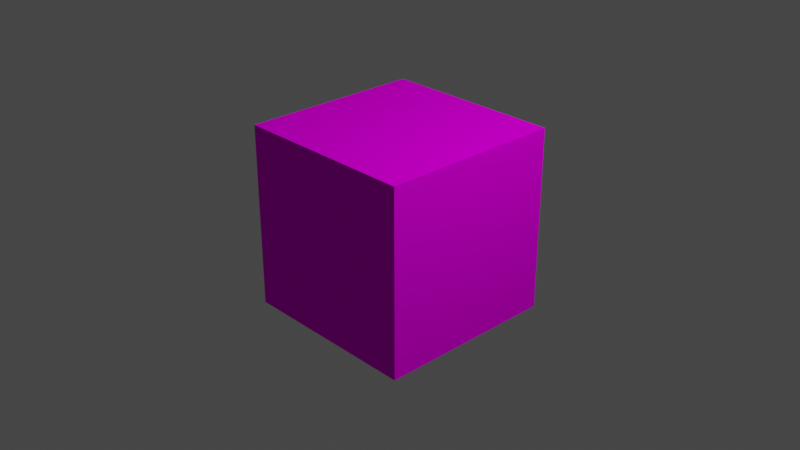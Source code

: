 # Source: Terrain.blend  (saved by Blender 3.5.10; exported with 4.5.12 LTS)
import bpy
from mathutils import Matrix  # noqa: F401  (used for matrix-valued properties, if any)

bpy.ops.wm.read_factory_settings(use_empty=True)
scene = bpy.context.scene
scene.name = 'Scene'

# ---- collections
col_collection = bpy.data.collections.new('Collection'); scene.collection.children.link(col_collection)

# ---- images (referenced by path relative to the original .blend; pixels are not part of the script)
import os
ASSET_DIR = os.environ.get("B2B_ASSET_DIR", "")  # directory of the original .blend (textures are referenced by path, not embedded)
HERE = os.path.dirname(os.path.abspath(__file__))  # packed textures are extracted next to this script under _unpacked/

def load_image(name, relpath, width, height, colorspace="sRGB"):
    """Load a texture the original file referenced (path relative to the .blend, or extracted next to this script)."""
    p = next((c for c in (os.path.join(HERE, relpath), os.path.join(ASSET_DIR, relpath)) if relpath and os.path.exists(c)), "")
    if p:
        img = bpy.data.images.load(p, check_existing=True)
        img.name = name
    else:  # same state as the original file: an image datablock whose file is absent (Cycles renders it pink)
        img = bpy.data.images.new(name, width, height)
        img.source = "FILE"
        img.filepath = "//" + (relpath or name)
    img.colorspace_settings.name = colorspace
    return img
img_basecolorgrid = load_image('BaseColorGrid', '', 1024, 1024, 'sRGB')

# ---- materials (node trees are filled in below, after node groups)
mat_base_terrain = bpy.data.materials.new('Base_Terrain')
mat_base_terrain.alpha_threshold = 0.0
mat_base_terrain.use_transparent_shadow = False
mat_base_terrain.roughness = 0.5
mat_base_terrain.line_color = (0.0, 0.0, 0.0, 1.0)

# ---- material node trees
mat_base_terrain.use_nodes = True; mat_base_terrain.node_tree.nodes.clear()
_N = mat_base_terrain.node_tree.nodes; _L = mat_base_terrain.node_tree.links
n0 = _N.new('ShaderNodeOutputMaterial'); n0.name = 'Material Output'; n0.location = (300, 300)
n1 = _N.new('ShaderNodeBsdfPrincipled'); n1.name = 'Principled BSDF'; n1.location = (10, 300)
n1.distribution = 'GGX'
n1.subsurface_method = 'RANDOM_WALK_SKIN'
n1.inputs[2].default_value = 0.0
n1.inputs[3].default_value = 1.45
n1.inputs[13].default_value = 0.0
n1.inputs[20].default_value = 0.0
n1.inputs[27].default_value = (0.0, 0.0, 0.0, 1.0)
n2 = _N.new('ShaderNodeMapping'); n2.name = 'Mapping'; n2.location = (-460, 240)
n3 = _N.new('ShaderNodeTexCoord'); n3.name = 'Texture Coordinate'; n3.location = (-640, 240)
n4 = _N.new('ShaderNodeTexImage'); n4.name = 'Image Texture'; n4.location = (-280, 280)
n4.image = img_basecolorgrid
_L.new(n1.outputs[0], n0.inputs[0])
_L.new(n4.outputs[0], n1.inputs[0])
_L.new(n2.outputs[0], n4.inputs[0])
_L.new(n3.outputs[2], n2.inputs[0])
n0.is_active_output = True

# ---- world
world_world = bpy.data.worlds.new('World'); scene.world = world_world
world_world.use_nodes = True; world_world.node_tree.nodes.clear()
_N = world_world.node_tree.nodes; _L = world_world.node_tree.links
n0 = _N.new('ShaderNodeOutputWorld'); n0.name = 'World Output'; n0.location = (300, 300)
n1 = _N.new('ShaderNodeBackground'); n1.name = 'Background'; n1.location = (10, 300)
n1.inputs[0].default_value = (0.05088, 0.05088, 0.05088, 1.0)
_L.new(n1.outputs[0], n0.inputs[0])
n0.is_active_output = True
world_world.color = (0.05088, 0.05088, 0.05088)
world_world.use_sun_shadow = False
world_world.sun_shadow_jitter_overblur = 0.0

# ---- cameras
cam_camera = bpy.data.cameras.new('Camera')
cam_camera.clip_end = 100.0
cam_camera.ortho_scale = 7.314

# ---- lights
light_light = bpy.data.lights.new('Light', 'POINT')
light_light.transmission_factor = 0.0
light_light.energy = 1000.0
light_light.shadow_soft_size = 0.1
light_light.shadow_maximum_resolution = 0.006
light_light.use_absolute_resolution = True

# ---- meshes
me_cube = bpy.data.meshes.new('Cube')
me_cube.from_pydata([(1.0, 1.0, 1.0), (1.0, 1.0, -1.0), (1.0, -1.0, 1.0), (1.0, -1.0, -1.0), (-1.0, 1.0, 1.0), (-1.0, 1.0, -1.0), (-1.0, -1.0, 1.0), (-1.0, -1.0, -1.0)], [], [(0, 4, 6, 2), (3, 2, 6, 7), (7, 6, 4, 5), (5, 1, 3, 7), (1, 0, 2, 3), (5, 4, 0, 1)])
_uv = me_cube.uv_layers.new(name='UVMap')
_uv.uv.foreach_set('vector', [0.625, 0.5, 0.875, 0.5, 0.875, 0.75, 0.625, 0.75, 0.375, 0.75, 0.625, 0.75, 0.625, 1.0, 0.375, 1.0, 0.375, 0.0, 0.625, 0.0, 0.625, 0.25, 0.375, 0.25, 0.125, 0.5, 0.375, 0.5, 0.375, 0.75, 0.125, 0.75, 0.375, 0.5, 0.625, 0.5, 0.625, 0.75, 0.375, 0.75, 0.375, 0.25, 0.625, 0.25, 0.625, 0.5, 0.375, 0.5])
me_cube.materials.append(mat_base_terrain)
me_cube.use_mirror_vertex_groups = False
me_cube.update()

# ---- objects
ob_cube = bpy.data.objects.new('Cube', me_cube)
ob_light = bpy.data.objects.new('Light', light_light)
ob_camera = bpy.data.objects.new('Camera', cam_camera)

# ---- transforms, parenting, visibility, modifiers, constraints
ob_cube.location = (0.0, 0.0, 0.0)
ob_cube.lock_rotations_4d = False
ob_cube.empty_display_type = 'ARROWS'
ob_cube.lineart.crease_threshold = 0.0
ob_light.location = (4.076, 1.005, 5.904)
ob_light.rotation_euler = (0.6503, 0.05522, 1.866)
ob_light.lock_rotations_4d = False
ob_light.empty_display_type = 'ARROWS'
ob_light.color = (0.0, 0.0, 0.0, 0.0)
ob_light.lineart.crease_threshold = 0.0
ob_camera.location = (7.359, -6.926, 4.958)
ob_camera.rotation_euler = (1.109, 0.0, 0.8149)
ob_camera.lock_rotations_4d = False
ob_camera.empty_display_type = 'ARROWS'
ob_camera.color = (0.0, 0.0, 0.0, 0.0)
ob_camera.display_type = 'WIRE'
ob_camera.lineart.crease_threshold = 0.0

# ---- collection membership
col_collection.objects.link(ob_cube)
col_collection.objects.link(ob_light)
col_collection.objects.link(ob_camera)

# ---- scene / render settings (as saved in the file)
scene.camera = ob_camera
scene.frame_start = 1; scene.frame_end = 250; scene.frame_set(1)
scene.render.engine = 'BLENDER_EEVEE_NEXT'
scene.cycles.sampling_pattern = 'TABULATED_SOBOL'
scene.view_settings.view_transform = 'Filmic'
bpy.context.view_layer.update()
